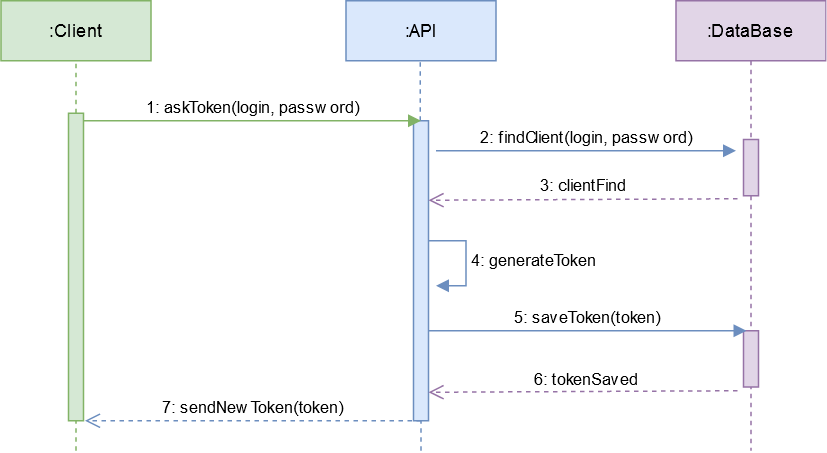

The diagram above was exported from draw.io. Its source (the exported page's mxGraphModel, read from the mxfile embedded in the PNG):
<mxGraphModel dx="1548" dy="807" grid="1" gridSize="10" guides="1" tooltips="1" connect="1" arrows="1" fold="1" page="1" pageScale="1" pageWidth="1100" pageHeight="850" math="0" shadow="0">
  <root>
    <mxCell id="0" />
    <mxCell id="1" parent="0" />
    <mxCell id="R278Lnv-1HF56h-DO71h-24" value=":Client" style="whiteSpace=wrap;html=1;align=center;fillColor=#d5e8d4;strokeColor=#82b366;" vertex="1" parent="1">
      <mxGeometry x="130" y="50" width="100" height="40" as="geometry" />
    </mxCell>
    <mxCell id="R278Lnv-1HF56h-DO71h-25" value=":API" style="whiteSpace=wrap;html=1;align=center;fillColor=#dae8fc;strokeColor=#6c8ebf;" vertex="1" parent="1">
      <mxGeometry x="360" y="50" width="100" height="40" as="geometry" />
    </mxCell>
    <mxCell id="R278Lnv-1HF56h-DO71h-26" value="" style="endArrow=none;dashed=1;html=1;entryX=0.5;entryY=1;entryDx=0;entryDy=0;fillColor=#d5e8d4;strokeColor=#82b366;" edge="1" parent="1" source="R278Lnv-1HF56h-DO71h-28" target="R278Lnv-1HF56h-DO71h-24">
      <mxGeometry width="50" height="50" relative="1" as="geometry">
        <mxPoint x="180" y="730" as="sourcePoint" />
        <mxPoint x="420" y="370" as="targetPoint" />
      </mxGeometry>
    </mxCell>
    <mxCell id="R278Lnv-1HF56h-DO71h-27" value="" style="endArrow=none;dashed=1;html=1;entryX=0.5;entryY=1;entryDx=0;entryDy=0;fillColor=#dae8fc;strokeColor=#6c8ebf;" edge="1" parent="1" source="R278Lnv-1HF56h-DO71h-30">
      <mxGeometry width="50" height="50" relative="1" as="geometry">
        <mxPoint x="409.5" y="730" as="sourcePoint" />
        <mxPoint x="409.5" y="90" as="targetPoint" />
      </mxGeometry>
    </mxCell>
    <mxCell id="R278Lnv-1HF56h-DO71h-28" value="" style="html=1;points=[];perimeter=orthogonalPerimeter;fillColor=#d5e8d4;strokeColor=#82b366;" vertex="1" parent="1">
      <mxGeometry x="175" y="125" width="10" height="205" as="geometry" />
    </mxCell>
    <mxCell id="R278Lnv-1HF56h-DO71h-29" value="" style="endArrow=none;dashed=1;html=1;entryX=0.5;entryY=1;entryDx=0;entryDy=0;fillColor=#d5e8d4;strokeColor=#82b366;" edge="1" parent="1" target="R278Lnv-1HF56h-DO71h-28">
      <mxGeometry width="50" height="50" relative="1" as="geometry">
        <mxPoint x="180" y="350" as="sourcePoint" />
        <mxPoint x="180" y="90" as="targetPoint" />
      </mxGeometry>
    </mxCell>
    <mxCell id="R278Lnv-1HF56h-DO71h-30" value="" style="html=1;points=[];perimeter=orthogonalPerimeter;fillColor=#dae8fc;strokeColor=#6c8ebf;" vertex="1" parent="1">
      <mxGeometry x="405" y="130" width="10" height="200" as="geometry" />
    </mxCell>
    <mxCell id="R278Lnv-1HF56h-DO71h-31" value="" style="endArrow=none;dashed=1;html=1;entryX=0.5;entryY=1;entryDx=0;entryDy=0;fillColor=#dae8fc;strokeColor=#6c8ebf;" edge="1" parent="1" target="R278Lnv-1HF56h-DO71h-30">
      <mxGeometry width="50" height="50" relative="1" as="geometry">
        <mxPoint x="410" y="350" as="sourcePoint" />
        <mxPoint x="409.5000000000002" y="90" as="targetPoint" />
      </mxGeometry>
    </mxCell>
    <mxCell id="R278Lnv-1HF56h-DO71h-32" value="1: askToken(login, password)" style="html=1;verticalAlign=bottom;endArrow=block;fillColor=#d5e8d4;strokeColor=#82b366;" edge="1" parent="1">
      <mxGeometry width="80" relative="1" as="geometry">
        <mxPoint x="185" y="130" as="sourcePoint" />
        <mxPoint x="410" y="130" as="targetPoint" />
      </mxGeometry>
    </mxCell>
    <mxCell id="R278Lnv-1HF56h-DO71h-33" value="7: sendNewToken(token)" style="html=1;verticalAlign=bottom;endArrow=open;dashed=1;endSize=8;fillColor=#dae8fc;strokeColor=#6c8ebf;entryX=1.1;entryY=1;entryDx=0;entryDy=0;entryPerimeter=0;" edge="1" parent="1" target="R278Lnv-1HF56h-DO71h-28">
      <mxGeometry relative="1" as="geometry">
        <mxPoint x="410" y="330" as="sourcePoint" />
        <mxPoint x="430" y="170" as="targetPoint" />
      </mxGeometry>
    </mxCell>
    <mxCell id="R278Lnv-1HF56h-DO71h-40" value=":DataBase" style="shape=umlLifeline;perimeter=lifelinePerimeter;whiteSpace=wrap;html=1;container=1;collapsible=0;recursiveResize=0;outlineConnect=0;fillColor=#e1d5e7;strokeColor=#9673a6;" vertex="1" parent="1">
      <mxGeometry x="580" y="50" width="100" height="300" as="geometry" />
    </mxCell>
    <mxCell id="R278Lnv-1HF56h-DO71h-41" value="" style="html=1;points=[];perimeter=orthogonalPerimeter;fillColor=#e1d5e7;strokeColor=#9673a6;" vertex="1" parent="R278Lnv-1HF56h-DO71h-40">
      <mxGeometry x="45" y="92.5" width="10" height="37.5" as="geometry" />
    </mxCell>
    <mxCell id="R278Lnv-1HF56h-DO71h-49" value="" style="html=1;points=[];perimeter=orthogonalPerimeter;fillColor=#e1d5e7;strokeColor=#9673a6;" vertex="1" parent="R278Lnv-1HF56h-DO71h-40">
      <mxGeometry x="45" y="220" width="10" height="37.5" as="geometry" />
    </mxCell>
    <mxCell id="R278Lnv-1HF56h-DO71h-42" value="2: findClient(login, password)" style="html=1;verticalAlign=bottom;endArrow=block;fillColor=#dae8fc;strokeColor=#6c8ebf;" edge="1" parent="1">
      <mxGeometry width="80" relative="1" as="geometry">
        <mxPoint x="420" y="150" as="sourcePoint" />
        <mxPoint x="620" y="150" as="targetPoint" />
      </mxGeometry>
    </mxCell>
    <mxCell id="R278Lnv-1HF56h-DO71h-43" value="3: clientFind" style="html=1;verticalAlign=bottom;endArrow=open;dashed=1;endSize=8;fillColor=#e1d5e7;strokeColor=#9673a6;exitX=-0.4;exitY=1.053;exitDx=0;exitDy=0;exitPerimeter=0;entryX=1;entryY=0.265;entryDx=0;entryDy=0;entryPerimeter=0;" edge="1" parent="1" source="R278Lnv-1HF56h-DO71h-41" target="R278Lnv-1HF56h-DO71h-30">
      <mxGeometry relative="1" as="geometry">
        <mxPoint x="615" y="199.5" as="sourcePoint" />
        <mxPoint x="415" y="199.5" as="targetPoint" />
      </mxGeometry>
    </mxCell>
    <mxCell id="R278Lnv-1HF56h-DO71h-48" value="4: generateToken" style="edgeStyle=orthogonalEdgeStyle;html=1;align=left;spacingLeft=2;endArrow=block;rounded=0;fillColor=#dae8fc;strokeColor=#6c8ebf;" edge="1" parent="1">
      <mxGeometry relative="1" as="geometry">
        <mxPoint x="415" y="210" as="sourcePoint" />
        <Array as="points">
          <mxPoint x="440" y="210" />
          <mxPoint x="440" y="240" />
          <mxPoint x="420" y="240" />
        </Array>
        <mxPoint x="420" y="240" as="targetPoint" />
      </mxGeometry>
    </mxCell>
    <mxCell id="R278Lnv-1HF56h-DO71h-50" value="5: saveToken(token)" style="html=1;verticalAlign=bottom;endArrow=block;fillColor=#dae8fc;strokeColor=#6c8ebf;entryX=0.2;entryY=0;entryDx=0;entryDy=0;entryPerimeter=0;" edge="1" parent="1" target="R278Lnv-1HF56h-DO71h-49">
      <mxGeometry width="80" relative="1" as="geometry">
        <mxPoint x="415" y="270" as="sourcePoint" />
        <mxPoint x="615" y="270" as="targetPoint" />
      </mxGeometry>
    </mxCell>
    <mxCell id="R278Lnv-1HF56h-DO71h-51" value="6: tokenSaved" style="html=1;verticalAlign=bottom;endArrow=open;dashed=1;endSize=8;fillColor=#e1d5e7;strokeColor=#9673a6;exitX=-0.4;exitY=1.053;exitDx=0;exitDy=0;exitPerimeter=0;entryX=1;entryY=0.265;entryDx=0;entryDy=0;entryPerimeter=0;" edge="1" parent="1">
      <mxGeometry x="-0.0194" y="1" relative="1" as="geometry">
        <mxPoint x="621" y="309.99749999999995" as="sourcePoint" />
        <mxPoint x="415" y="311.01" as="targetPoint" />
        <mxPoint as="offset" />
      </mxGeometry>
    </mxCell>
  </root>
</mxGraphModel>